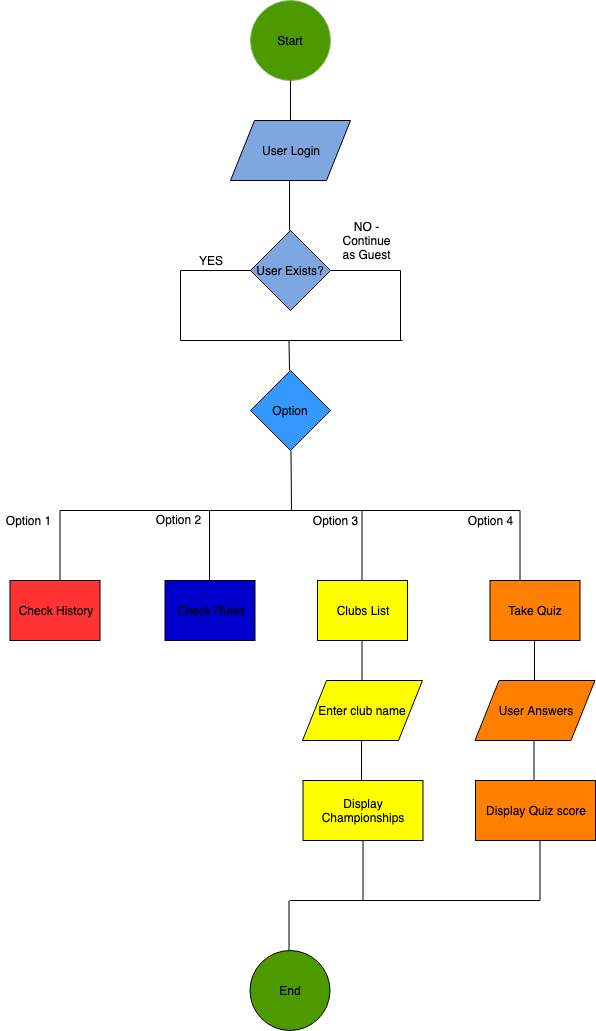

The diagram above was exported from draw.io. Its source (the exported page's mxGraphModel, read from the mxfile embedded in the PNG):
<mxGraphModel dx="786" dy="417" grid="1" gridSize="10" guides="1" tooltips="1" connect="1" arrows="1" fold="1" page="1" pageScale="1" pageWidth="850" pageHeight="1100" math="0" shadow="0">
  <root>
    <mxCell id="0" />
    <mxCell id="1" parent="0" />
    <mxCell id="v9SULgiKP2FGgbJ5x_rh-1" value="Start" style="ellipse;whiteSpace=wrap;html=1;aspect=fixed;fillColor=#4D9900;strokeColor=#82b366;" vertex="1" parent="1">
      <mxGeometry x="280" y="30" width="80" height="80" as="geometry" />
    </mxCell>
    <mxCell id="v9SULgiKP2FGgbJ5x_rh-2" value="" style="endArrow=none;html=1;" edge="1" parent="1">
      <mxGeometry width="50" height="50" relative="1" as="geometry">
        <mxPoint x="320" y="150" as="sourcePoint" />
        <mxPoint x="320" y="110" as="targetPoint" />
      </mxGeometry>
    </mxCell>
    <mxCell id="v9SULgiKP2FGgbJ5x_rh-3" value="User Login" style="shape=parallelogram;perimeter=parallelogramPerimeter;whiteSpace=wrap;html=1;fillColor=#7EA6E0;" vertex="1" parent="1">
      <mxGeometry x="260" y="150" width="120" height="60" as="geometry" />
    </mxCell>
    <mxCell id="v9SULgiKP2FGgbJ5x_rh-4" value="" style="endArrow=none;html=1;" edge="1" parent="1">
      <mxGeometry width="50" height="50" relative="1" as="geometry">
        <mxPoint x="319" y="260" as="sourcePoint" />
        <mxPoint x="319" y="210" as="targetPoint" />
      </mxGeometry>
    </mxCell>
    <mxCell id="v9SULgiKP2FGgbJ5x_rh-5" value="User Exists?" style="rhombus;whiteSpace=wrap;html=1;fillColor=#7EA6E0;" vertex="1" parent="1">
      <mxGeometry x="280" y="260" width="80" height="80" as="geometry" />
    </mxCell>
    <mxCell id="v9SULgiKP2FGgbJ5x_rh-6" value="" style="endArrow=none;html=1;" edge="1" parent="1">
      <mxGeometry width="50" height="50" relative="1" as="geometry">
        <mxPoint x="210" y="300" as="sourcePoint" />
        <mxPoint x="280" y="300" as="targetPoint" />
      </mxGeometry>
    </mxCell>
    <mxCell id="v9SULgiKP2FGgbJ5x_rh-7" value="" style="endArrow=none;html=1;" edge="1" parent="1">
      <mxGeometry width="50" height="50" relative="1" as="geometry">
        <mxPoint x="210" y="370" as="sourcePoint" />
        <mxPoint x="210" y="300" as="targetPoint" />
      </mxGeometry>
    </mxCell>
    <mxCell id="v9SULgiKP2FGgbJ5x_rh-8" value="" style="endArrow=none;html=1;" edge="1" parent="1">
      <mxGeometry width="50" height="50" relative="1" as="geometry">
        <mxPoint x="360" y="300" as="sourcePoint" />
        <mxPoint x="430" y="300" as="targetPoint" />
      </mxGeometry>
    </mxCell>
    <mxCell id="v9SULgiKP2FGgbJ5x_rh-9" value="" style="endArrow=none;html=1;" edge="1" parent="1">
      <mxGeometry width="50" height="50" relative="1" as="geometry">
        <mxPoint x="430" y="370" as="sourcePoint" />
        <mxPoint x="430" y="300" as="targetPoint" />
      </mxGeometry>
    </mxCell>
    <mxCell id="v9SULgiKP2FGgbJ5x_rh-10" value="Check History" style="rounded=0;whiteSpace=wrap;html=1;fillColor=#FF3333;" vertex="1" parent="1">
      <mxGeometry x="39.5" y="610" width="90" height="60" as="geometry" />
    </mxCell>
    <mxCell id="v9SULgiKP2FGgbJ5x_rh-15" value="" style="endArrow=none;html=1;" edge="1" parent="1">
      <mxGeometry width="50" height="50" relative="1" as="geometry">
        <mxPoint x="89.5" y="610" as="sourcePoint" />
        <mxPoint x="89.5" y="540" as="targetPoint" />
      </mxGeometry>
    </mxCell>
    <mxCell id="v9SULgiKP2FGgbJ5x_rh-16" value="" style="endArrow=none;html=1;" edge="1" parent="1">
      <mxGeometry width="50" height="50" relative="1" as="geometry">
        <mxPoint x="89.5" y="540" as="sourcePoint" />
        <mxPoint x="209.5" y="540" as="targetPoint" />
      </mxGeometry>
    </mxCell>
    <mxCell id="v9SULgiKP2FGgbJ5x_rh-19" value="Check Rules" style="rounded=0;whiteSpace=wrap;html=1;fillColor=#0000CC;" vertex="1" parent="1">
      <mxGeometry x="194.5" y="610" width="90" height="60" as="geometry" />
    </mxCell>
    <mxCell id="v9SULgiKP2FGgbJ5x_rh-20" value="" style="endArrow=none;html=1;" edge="1" parent="1">
      <mxGeometry width="50" height="50" relative="1" as="geometry">
        <mxPoint x="239" y="610" as="sourcePoint" />
        <mxPoint x="239" y="540" as="targetPoint" />
      </mxGeometry>
    </mxCell>
    <mxCell id="v9SULgiKP2FGgbJ5x_rh-21" value="" style="endArrow=none;html=1;" edge="1" parent="1">
      <mxGeometry width="50" height="50" relative="1" as="geometry">
        <mxPoint x="209.5" y="540" as="sourcePoint" />
        <mxPoint x="549.5" y="540" as="targetPoint" />
      </mxGeometry>
    </mxCell>
    <mxCell id="v9SULgiKP2FGgbJ5x_rh-22" value="" style="endArrow=none;html=1;" edge="1" parent="1">
      <mxGeometry width="50" height="50" relative="1" as="geometry">
        <mxPoint x="391.5" y="610" as="sourcePoint" />
        <mxPoint x="391.5" y="540" as="targetPoint" />
      </mxGeometry>
    </mxCell>
    <mxCell id="v9SULgiKP2FGgbJ5x_rh-23" value="Clubs List" style="rounded=0;whiteSpace=wrap;html=1;fillColor=#FFFF00;" vertex="1" parent="1">
      <mxGeometry x="347" y="610" width="90" height="60" as="geometry" />
    </mxCell>
    <mxCell id="v9SULgiKP2FGgbJ5x_rh-24" value="Take Quiz" style="rounded=0;whiteSpace=wrap;html=1;fillColor=#FF8000;" vertex="1" parent="1">
      <mxGeometry x="519.5" y="610" width="90" height="60" as="geometry" />
    </mxCell>
    <mxCell id="v9SULgiKP2FGgbJ5x_rh-26" value="YES" style="text;html=1;strokeColor=none;fillColor=none;align=center;verticalAlign=middle;whiteSpace=wrap;rounded=0;" vertex="1" parent="1">
      <mxGeometry x="220" y="280" width="40" height="20" as="geometry" />
    </mxCell>
    <mxCell id="v9SULgiKP2FGgbJ5x_rh-27" value="NO - Continue as Guest" style="text;html=1;strokeColor=none;fillColor=none;align=center;verticalAlign=middle;whiteSpace=wrap;rounded=0;" vertex="1" parent="1">
      <mxGeometry x="376" y="255" width="40" height="30" as="geometry" />
    </mxCell>
    <mxCell id="v9SULgiKP2FGgbJ5x_rh-30" value="" style="endArrow=none;html=1;" edge="1" parent="1">
      <mxGeometry width="50" height="50" relative="1" as="geometry">
        <mxPoint x="210" y="370" as="sourcePoint" />
        <mxPoint x="432" y="370" as="targetPoint" />
      </mxGeometry>
    </mxCell>
    <mxCell id="v9SULgiKP2FGgbJ5x_rh-33" value="" style="endArrow=none;html=1;" edge="1" parent="1">
      <mxGeometry width="50" height="50" relative="1" as="geometry">
        <mxPoint x="549.5" y="610" as="sourcePoint" />
        <mxPoint x="549.5" y="540" as="targetPoint" />
      </mxGeometry>
    </mxCell>
    <mxCell id="v9SULgiKP2FGgbJ5x_rh-34" value="" style="endArrow=none;html=1;" edge="1" parent="1">
      <mxGeometry width="50" height="50" relative="1" as="geometry">
        <mxPoint x="391.5" y="710" as="sourcePoint" />
        <mxPoint x="391.5" y="670" as="targetPoint" />
      </mxGeometry>
    </mxCell>
    <mxCell id="v9SULgiKP2FGgbJ5x_rh-35" value="Enter club name" style="shape=parallelogram;perimeter=parallelogramPerimeter;whiteSpace=wrap;html=1;fillColor=#FFFF00;" vertex="1" parent="1">
      <mxGeometry x="332" y="710" width="120" height="60" as="geometry" />
    </mxCell>
    <mxCell id="v9SULgiKP2FGgbJ5x_rh-36" value="" style="endArrow=none;html=1;" edge="1" parent="1">
      <mxGeometry width="50" height="50" relative="1" as="geometry">
        <mxPoint x="391" y="810" as="sourcePoint" />
        <mxPoint x="391" y="770" as="targetPoint" />
      </mxGeometry>
    </mxCell>
    <mxCell id="v9SULgiKP2FGgbJ5x_rh-37" value="Display Championships" style="rounded=0;whiteSpace=wrap;html=1;fillColor=#FFFF00;" vertex="1" parent="1">
      <mxGeometry x="332.5" y="810" width="120" height="60" as="geometry" />
    </mxCell>
    <mxCell id="v9SULgiKP2FGgbJ5x_rh-38" value="" style="endArrow=none;html=1;" edge="1" parent="1">
      <mxGeometry width="50" height="50" relative="1" as="geometry">
        <mxPoint x="564" y="710" as="sourcePoint" />
        <mxPoint x="564" y="670" as="targetPoint" />
      </mxGeometry>
    </mxCell>
    <mxCell id="v9SULgiKP2FGgbJ5x_rh-39" value="User Answers" style="shape=parallelogram;perimeter=parallelogramPerimeter;whiteSpace=wrap;html=1;fillColor=#FF8000;" vertex="1" parent="1">
      <mxGeometry x="504.5" y="710" width="120" height="60" as="geometry" />
    </mxCell>
    <mxCell id="v9SULgiKP2FGgbJ5x_rh-40" value="" style="endArrow=none;html=1;" edge="1" parent="1">
      <mxGeometry width="50" height="50" relative="1" as="geometry">
        <mxPoint x="563.5" y="810" as="sourcePoint" />
        <mxPoint x="563.5" y="770" as="targetPoint" />
      </mxGeometry>
    </mxCell>
    <mxCell id="v9SULgiKP2FGgbJ5x_rh-41" value="Display Quiz score" style="rounded=0;whiteSpace=wrap;html=1;fillColor=#FF8000;" vertex="1" parent="1">
      <mxGeometry x="505" y="810" width="120" height="60" as="geometry" />
    </mxCell>
    <mxCell id="v9SULgiKP2FGgbJ5x_rh-42" value="End" style="ellipse;whiteSpace=wrap;html=1;aspect=fixed;fillColor=#4D9900;" vertex="1" parent="1">
      <mxGeometry x="279.5" y="980" width="80" height="80" as="geometry" />
    </mxCell>
    <mxCell id="v9SULgiKP2FGgbJ5x_rh-45" value="" style="endArrow=none;html=1;" edge="1" parent="1">
      <mxGeometry width="50" height="50" relative="1" as="geometry">
        <mxPoint x="319.5" y="930" as="sourcePoint" />
        <mxPoint x="569.5" y="930" as="targetPoint" />
      </mxGeometry>
    </mxCell>
    <mxCell id="v9SULgiKP2FGgbJ5x_rh-46" value="" style="endArrow=none;html=1;" edge="1" parent="1">
      <mxGeometry width="50" height="50" relative="1" as="geometry">
        <mxPoint x="392.5" y="930" as="sourcePoint" />
        <mxPoint x="392.5" y="870" as="targetPoint" />
      </mxGeometry>
    </mxCell>
    <mxCell id="v9SULgiKP2FGgbJ5x_rh-47" value="" style="endArrow=none;html=1;" edge="1" parent="1">
      <mxGeometry width="50" height="50" relative="1" as="geometry">
        <mxPoint x="569.5" y="930" as="sourcePoint" />
        <mxPoint x="569.5" y="870" as="targetPoint" />
      </mxGeometry>
    </mxCell>
    <mxCell id="v9SULgiKP2FGgbJ5x_rh-48" value="" style="endArrow=none;html=1;" edge="1" parent="1">
      <mxGeometry width="50" height="50" relative="1" as="geometry">
        <mxPoint x="318.5" y="980" as="sourcePoint" />
        <mxPoint x="318.5" y="930" as="targetPoint" />
      </mxGeometry>
    </mxCell>
    <mxCell id="v9SULgiKP2FGgbJ5x_rh-49" value="" style="endArrow=none;html=1;" edge="1" parent="1">
      <mxGeometry width="50" height="50" relative="1" as="geometry">
        <mxPoint x="319" y="400" as="sourcePoint" />
        <mxPoint x="318.5" y="370" as="targetPoint" />
      </mxGeometry>
    </mxCell>
    <mxCell id="v9SULgiKP2FGgbJ5x_rh-50" value="Option" style="rhombus;whiteSpace=wrap;html=1;fillColor=#3399FF;" vertex="1" parent="1">
      <mxGeometry x="280" y="400" width="80" height="80" as="geometry" />
    </mxCell>
    <mxCell id="v9SULgiKP2FGgbJ5x_rh-53" value="" style="endArrow=none;html=1;" edge="1" parent="1">
      <mxGeometry width="50" height="50" relative="1" as="geometry">
        <mxPoint x="321" y="540" as="sourcePoint" />
        <mxPoint x="320.5" y="480" as="targetPoint" />
      </mxGeometry>
    </mxCell>
    <mxCell id="v9SULgiKP2FGgbJ5x_rh-54" value="Option 1" style="text;html=1;strokeColor=none;fillColor=none;align=center;verticalAlign=middle;whiteSpace=wrap;rounded=0;" vertex="1" parent="1">
      <mxGeometry x="30" y="540" width="55" height="20" as="geometry" />
    </mxCell>
    <mxCell id="v9SULgiKP2FGgbJ5x_rh-55" value="Option 2" style="text;html=1;strokeColor=none;fillColor=none;align=center;verticalAlign=middle;whiteSpace=wrap;rounded=0;" vertex="1" parent="1">
      <mxGeometry x="180" y="539" width="55" height="20" as="geometry" />
    </mxCell>
    <mxCell id="v9SULgiKP2FGgbJ5x_rh-56" value="Option 3" style="text;html=1;strokeColor=none;fillColor=none;align=center;verticalAlign=middle;whiteSpace=wrap;rounded=0;" vertex="1" parent="1">
      <mxGeometry x="337" y="540" width="55" height="20" as="geometry" />
    </mxCell>
    <mxCell id="v9SULgiKP2FGgbJ5x_rh-57" value="Option 4" style="text;html=1;strokeColor=none;fillColor=none;align=center;verticalAlign=middle;whiteSpace=wrap;rounded=0;" vertex="1" parent="1">
      <mxGeometry x="492" y="540" width="55" height="20" as="geometry" />
    </mxCell>
  </root>
</mxGraphModel>